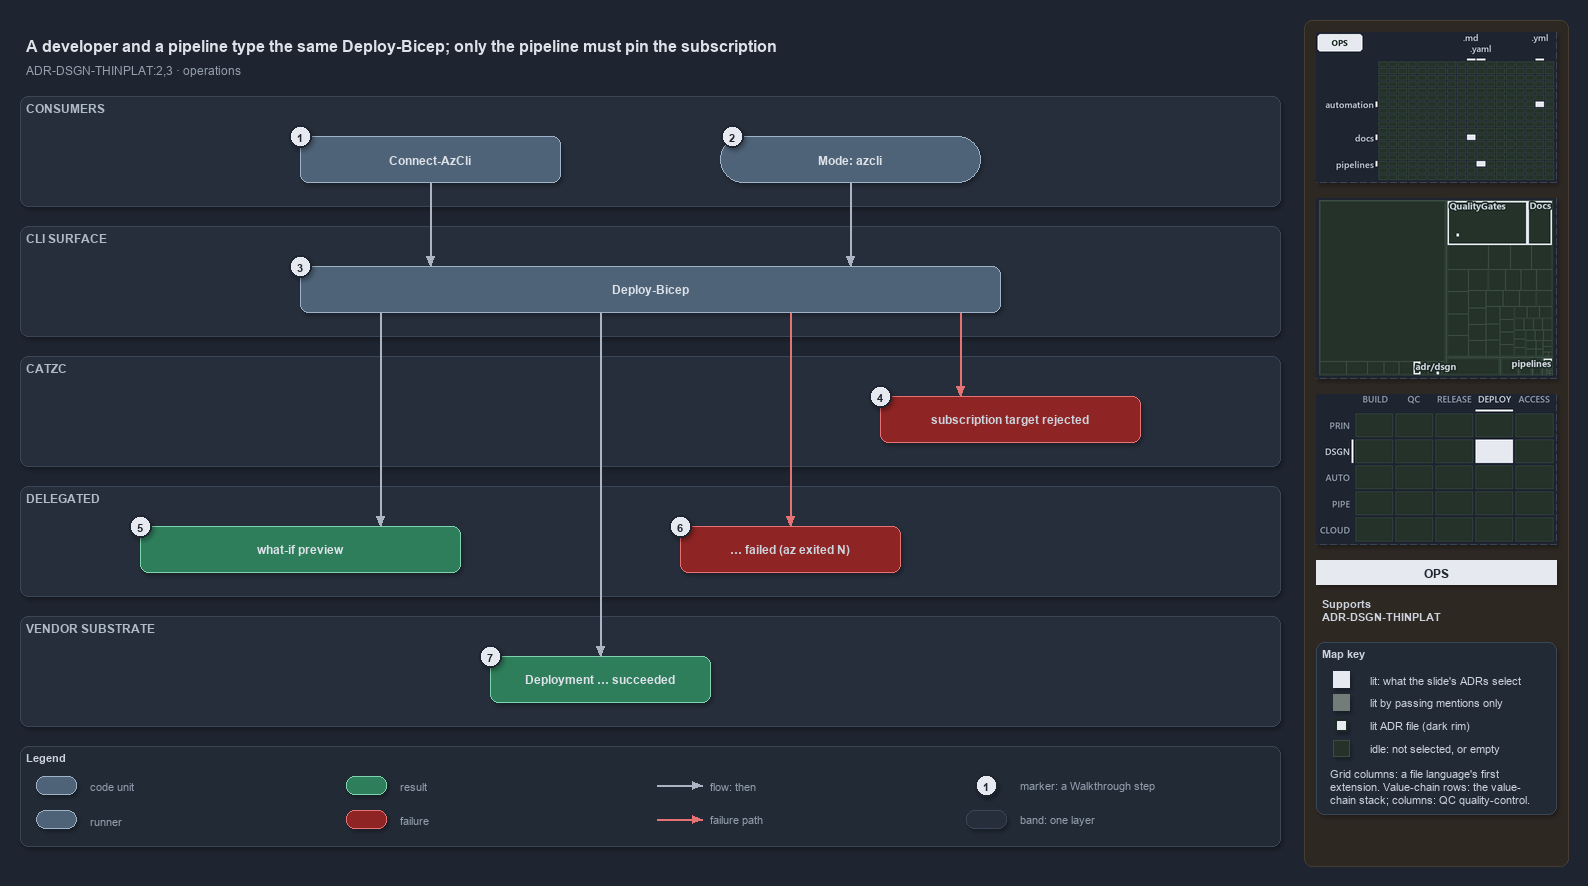

The diagram above was exported from draw.io. Its source (the exported page's mxGraphModel, read from the mxfile embedded in the PNG):
<mxGraphModel dx="1024" dy="768" grid="0" gridSize="10" guides="1" tooltips="1" connect="1" arrows="1" fold="1" page="1" pageScale="1" pageWidth="1572" pageHeight="850" background="#1E2430" math="0" shadow="1">
  <root>
    <mxCell id="0" />
    <mxCell id="1" parent="0" />
    <mxCell id="sidebar-bg" value="" style="rounded=1;arcSize=2;html=1;fillColor=#2E2823;strokeColor=#453C33;shadow=0;" vertex="1" parent="1">
      <mxGeometry x="1304" y="4" width="264" height="846" as="geometry" />
    </mxCell>
    <mxCell id="title" value="A developer and a pipeline type the same Deploy-Bicep; only the pipeline must pin the subscription" style="text;html=1;align=left;verticalAlign=middle;fontSize=16;fontStyle=1;fontColor=#DDE2E9;" vertex="1" parent="1">
      <mxGeometry x="20" y="14" width="1260" height="30" as="geometry" />
    </mxCell>
    <mxCell id="subtitle" value="ADR-DSGN-THINPLAT:2,3 &amp;#183; operations" style="text;html=1;align=left;verticalAlign=middle;fontSize=12;fontColor=#949FAE;" vertex="1" parent="1">
      <mxGeometry x="20" y="44" width="1240" height="20" as="geometry" />
    </mxCell>
    <mxCell id="band-consumers" value="CONSUMERS" style="rounded=1;html=1;arcSize=3;fillColor=#262E3B;strokeColor=#3A4555;verticalAlign=top;align=left;spacingLeft=8;fontStyle=1;fontSize=12;fontColor=#B0BAC7;" vertex="1" parent="1">
      <mxGeometry x="20" y="80" width="1260" height="110" as="geometry" />
    </mxCell>
    <mxCell id="band-cli" value="CLI SURFACE" style="rounded=1;html=1;arcSize=3;fillColor=#262E3B;strokeColor=#3A4555;verticalAlign=top;align=left;spacingLeft=8;fontStyle=1;fontSize=12;fontColor=#B0BAC7;" vertex="1" parent="1">
      <mxGeometry x="20" y="210" width="1260" height="110" as="geometry" />
    </mxCell>
    <mxCell id="band-catzc" value="CATZC" style="rounded=1;html=1;arcSize=3;fillColor=#262E3B;strokeColor=#3A4555;verticalAlign=top;align=left;spacingLeft=8;fontStyle=1;fontSize=12;fontColor=#B0BAC7;" vertex="1" parent="1">
      <mxGeometry x="20" y="340" width="1260" height="110" as="geometry" />
    </mxCell>
    <mxCell id="band-delegated" value="DELEGATED" style="rounded=1;html=1;arcSize=3;fillColor=#262E3B;strokeColor=#3A4555;verticalAlign=top;align=left;spacingLeft=8;fontStyle=1;fontSize=12;fontColor=#B0BAC7;" vertex="1" parent="1">
      <mxGeometry x="20" y="470" width="1260" height="110" as="geometry" />
    </mxCell>
    <mxCell id="band-vendor" value="VENDOR SUBSTRATE" style="rounded=1;html=1;arcSize=3;fillColor=#262E3B;strokeColor=#3A4555;verticalAlign=top;align=left;spacingLeft=8;fontStyle=1;fontSize=12;fontColor=#B0BAC7;" vertex="1" parent="1">
      <mxGeometry x="20" y="600" width="1260" height="110" as="geometry" />
    </mxCell>
    <mxCell id="m-connect" value="&lt;b&gt;Connect-AzCli&lt;/b&gt;" style="rounded=1;whiteSpace=wrap;html=1;arcSize=20;fillColor=#4E6378;strokeColor=#9FB3C8;fontColor=#DDE2E9;fontSize=12;" vertex="1" parent="1">
      <mxGeometry x="300" y="120" width="260" height="46" as="geometry" />
    </mxCell>
    <mxCell id="r-mode" value="&lt;b&gt;Mode: azcli&lt;/b&gt;" style="rounded=1;arcSize=50;whiteSpace=wrap;html=1;fillColor=#4E6378;strokeColor=#9FB3C8;fontColor=#DDE2E9;fontSize=12;" vertex="1" parent="1">
      <mxGeometry x="720" y="120" width="260" height="46" as="geometry" />
    </mxCell>
    <mxCell id="m-deploy" value="&lt;b&gt;Deploy-Bicep&lt;/b&gt;" style="rounded=1;whiteSpace=wrap;html=1;arcSize=20;fillColor=#4E6378;strokeColor=#9FB3C8;fontColor=#DDE2E9;fontSize=12;" vertex="1" parent="1">
      <mxGeometry x="300" y="250" width="700" height="46" as="geometry" />
    </mxCell>
    <mxCell id="f-assert" value="&lt;b&gt;subscription target rejected&lt;/b&gt;" style="rounded=1;whiteSpace=wrap;html=1;arcSize=20;fillColor=#8E2424;strokeColor=#E57373;fontSize=12;" vertex="1" parent="1">
      <mxGeometry x="880" y="380" width="260" height="46" as="geometry" />
    </mxCell>
    <mxCell id="r-preview" value="&lt;b&gt;what-if preview&lt;/b&gt;" style="rounded=1;whiteSpace=wrap;html=1;arcSize=20;fillColor=#2E7D5B;strokeColor=#7FD3AE;fontColor=#DDE2E9;fontSize=12;" vertex="1" parent="1">
      <mxGeometry x="140" y="510" width="320" height="46" as="geometry" />
    </mxCell>
    <mxCell id="f-failed" value="&lt;b&gt;&amp;#8230; failed (az exited N)&lt;/b&gt;" style="rounded=1;whiteSpace=wrap;html=1;arcSize=20;fillColor=#8E2424;strokeColor=#E57373;fontSize=12;" vertex="1" parent="1">
      <mxGeometry x="680" y="510" width="220" height="46" as="geometry" />
    </mxCell>
    <mxCell id="r-succeeded" value="&lt;b&gt;Deployment &amp;#8230; succeeded&lt;/b&gt;" style="rounded=1;whiteSpace=wrap;html=1;arcSize=20;fillColor=#2E7D5B;strokeColor=#7FD3AE;fontColor=#DDE2E9;fontSize=12;" vertex="1" parent="1">
      <mxGeometry x="490" y="640" width="220" height="46" as="geometry" />
    </mxCell>
    <mxCell id="p-edge-connect-deploy-a" value="" style="text;html=1;strokeColor=none;fillColor=none;" vertex="1" parent="1">
      <mxGeometry x="430" y="166" width="1" height="1" as="geometry" />
    </mxCell>
    <mxCell id="p-edge-connect-deploy-b" value="" style="text;html=1;strokeColor=none;fillColor=none;" vertex="1" parent="1">
      <mxGeometry x="430" y="250" width="1" height="1" as="geometry" />
    </mxCell>
    <mxCell id="edge-connect-deploy" value="" style="edgeStyle=orthogonalEdgeStyle;rounded=1;html=1;fontSize=10;endArrow=block;strokeColor=#AAB4C3;fontColor=#CDD3DC;shadow=0;" edge="1" parent="1" source="p-edge-connect-deploy-a" target="p-edge-connect-deploy-b">
      <mxGeometry relative="1" as="geometry" />
    </mxCell>
    <mxCell id="p-edge-mode-deploy-a" value="" style="text;html=1;strokeColor=none;fillColor=none;" vertex="1" parent="1">
      <mxGeometry x="850" y="166" width="1" height="1" as="geometry" />
    </mxCell>
    <mxCell id="p-edge-mode-deploy-b" value="" style="text;html=1;strokeColor=none;fillColor=none;" vertex="1" parent="1">
      <mxGeometry x="850" y="250" width="1" height="1" as="geometry" />
    </mxCell>
    <mxCell id="edge-mode-deploy" value="" style="edgeStyle=orthogonalEdgeStyle;rounded=1;html=1;fontSize=10;endArrow=block;strokeColor=#AAB4C3;fontColor=#CDD3DC;shadow=0;" edge="1" parent="1" source="p-edge-mode-deploy-a" target="p-edge-mode-deploy-b">
      <mxGeometry relative="1" as="geometry" />
    </mxCell>
    <mxCell id="p-edge-deploy-assert-a" value="" style="text;html=1;strokeColor=none;fillColor=none;" vertex="1" parent="1">
      <mxGeometry x="960" y="296" width="1" height="1" as="geometry" />
    </mxCell>
    <mxCell id="p-edge-deploy-assert-b" value="" style="text;html=1;strokeColor=none;fillColor=none;" vertex="1" parent="1">
      <mxGeometry x="960" y="380" width="1" height="1" as="geometry" />
    </mxCell>
    <mxCell id="edge-deploy-assert" value="" style="edgeStyle=orthogonalEdgeStyle;rounded=1;html=1;fontSize=10;endArrow=block;strokeColor=#E57373;fontColor=#CDD3DC;shadow=0;" edge="1" parent="1" source="p-edge-deploy-assert-a" target="p-edge-deploy-assert-b">
      <mxGeometry relative="1" as="geometry" />
    </mxCell>
    <mxCell id="p-edge-deploy-preview-a" value="" style="text;html=1;strokeColor=none;fillColor=none;" vertex="1" parent="1">
      <mxGeometry x="380" y="296" width="1" height="1" as="geometry" />
    </mxCell>
    <mxCell id="p-edge-deploy-preview-b" value="" style="text;html=1;strokeColor=none;fillColor=none;" vertex="1" parent="1">
      <mxGeometry x="380" y="510" width="1" height="1" as="geometry" />
    </mxCell>
    <mxCell id="edge-deploy-preview" value="" style="edgeStyle=orthogonalEdgeStyle;rounded=1;html=1;fontSize=10;endArrow=block;strokeColor=#AAB4C3;fontColor=#CDD3DC;shadow=0;" edge="1" parent="1" source="p-edge-deploy-preview-a" target="p-edge-deploy-preview-b">
      <mxGeometry relative="1" as="geometry" />
    </mxCell>
    <mxCell id="p-edge-deploy-failed-a" value="" style="text;html=1;strokeColor=none;fillColor=none;" vertex="1" parent="1">
      <mxGeometry x="790" y="296" width="1" height="1" as="geometry" />
    </mxCell>
    <mxCell id="p-edge-deploy-failed-b" value="" style="text;html=1;strokeColor=none;fillColor=none;" vertex="1" parent="1">
      <mxGeometry x="790" y="510" width="1" height="1" as="geometry" />
    </mxCell>
    <mxCell id="edge-deploy-failed" value="" style="edgeStyle=orthogonalEdgeStyle;rounded=1;html=1;fontSize=10;endArrow=block;strokeColor=#E57373;fontColor=#CDD3DC;shadow=0;" edge="1" parent="1" source="p-edge-deploy-failed-a" target="p-edge-deploy-failed-b">
      <mxGeometry relative="1" as="geometry" />
    </mxCell>
    <mxCell id="p-edge-deploy-succeeded-a" value="" style="text;html=1;strokeColor=none;fillColor=none;" vertex="1" parent="1">
      <mxGeometry x="600" y="296" width="1" height="1" as="geometry" />
    </mxCell>
    <mxCell id="p-edge-deploy-succeeded-b" value="" style="text;html=1;strokeColor=none;fillColor=none;" vertex="1" parent="1">
      <mxGeometry x="600" y="640" width="1" height="1" as="geometry" />
    </mxCell>
    <mxCell id="edge-deploy-succeeded" value="" style="edgeStyle=orthogonalEdgeStyle;rounded=1;html=1;fontSize=10;endArrow=block;strokeColor=#AAB4C3;fontColor=#CDD3DC;shadow=0;" edge="1" parent="1" source="p-edge-deploy-succeeded-a" target="p-edge-deploy-succeeded-b">
      <mxGeometry relative="1" as="geometry" />
    </mxCell>
    <mxCell id="mark-1" value="1" style="ellipse;html=1;fillColor=#E6EAF0;strokeColor=#1E2430;strokeWidth=2;fontColor=#1E2430;fontStyle=1;fontSize=11;" vertex="1" parent="1">
      <mxGeometry x="289" y="109" width="22" height="22" as="geometry" />
    </mxCell>
    <mxCell id="mark-2" value="2" style="ellipse;html=1;fillColor=#E6EAF0;strokeColor=#1E2430;strokeWidth=2;fontColor=#1E2430;fontStyle=1;fontSize=11;" vertex="1" parent="1">
      <mxGeometry x="721" y="109" width="22" height="22" as="geometry" />
    </mxCell>
    <mxCell id="mark-3" value="3" style="ellipse;html=1;fillColor=#E6EAF0;strokeColor=#1E2430;strokeWidth=2;fontColor=#1E2430;fontStyle=1;fontSize=11;" vertex="1" parent="1">
      <mxGeometry x="289" y="239" width="22" height="22" as="geometry" />
    </mxCell>
    <mxCell id="mark-4" value="4" style="ellipse;html=1;fillColor=#E6EAF0;strokeColor=#1E2430;strokeWidth=2;fontColor=#1E2430;fontStyle=1;fontSize=11;" vertex="1" parent="1">
      <mxGeometry x="869" y="369" width="22" height="22" as="geometry" />
    </mxCell>
    <mxCell id="mark-5" value="5" style="ellipse;html=1;fillColor=#E6EAF0;strokeColor=#1E2430;strokeWidth=2;fontColor=#1E2430;fontStyle=1;fontSize=11;" vertex="1" parent="1">
      <mxGeometry x="129" y="499" width="22" height="22" as="geometry" />
    </mxCell>
    <mxCell id="mark-6" value="6" style="ellipse;html=1;fillColor=#E6EAF0;strokeColor=#1E2430;strokeWidth=2;fontColor=#1E2430;fontStyle=1;fontSize=11;" vertex="1" parent="1">
      <mxGeometry x="669" y="499" width="22" height="22" as="geometry" />
    </mxCell>
    <mxCell id="mark-7" value="7" style="ellipse;html=1;fillColor=#E6EAF0;strokeColor=#1E2430;strokeWidth=2;fontColor=#1E2430;fontStyle=1;fontSize=11;" vertex="1" parent="1">
      <mxGeometry x="479" y="629" width="22" height="22" as="geometry" />
    </mxCell>
    <mxCell id="legend" value="&lt;b&gt;Legend&lt;/b&gt;" style="rounded=1;whiteSpace=wrap;html=1;arcSize=6;fillColor=#222A36;strokeColor=#3A4555;align=left;verticalAlign=top;spacing=8;fontSize=11;fontColor=#CDD3DC;" vertex="1" parent="1">
      <mxGeometry x="20" y="730" width="1260" height="100" as="geometry" />
    </mxCell>
    <mxCell id="legend-0" value="" style="rounded=1;whiteSpace=wrap;html=1;arcSize=20;fillColor=#4E6378;strokeColor=#9FB3C8;fontColor=#DDE2E9;fontSize=12;" vertex="1" parent="1">
      <mxGeometry x="36" y="760" width="40" height="18" as="geometry" />
    </mxCell>
    <mxCell id="legend-0-text" value="code unit" style="text;html=1;align=left;verticalAlign=middle;fontSize=11;fontColor=#949FAE;" vertex="1" parent="1">
      <mxGeometry x="84" y="759" width="250" height="20" as="geometry" />
    </mxCell>
    <mxCell id="legend-1" value="" style="rounded=1;arcSize=50;whiteSpace=wrap;html=1;fillColor=#4E6378;strokeColor=#9FB3C8;fontColor=#DDE2E9;fontSize=12;" vertex="1" parent="1">
      <mxGeometry x="36" y="794" width="40" height="18" as="geometry" />
    </mxCell>
    <mxCell id="legend-1-text" value="runner" style="text;html=1;align=left;verticalAlign=middle;fontSize=11;fontColor=#949FAE;" vertex="1" parent="1">
      <mxGeometry x="84" y="793" width="250" height="20" as="geometry" />
    </mxCell>
    <mxCell id="legend-2" value="" style="rounded=1;whiteSpace=wrap;html=1;arcSize=20;fillColor=#2E7D5B;strokeColor=#7FD3AE;fontColor=#DDE2E9;fontSize=12;" vertex="1" parent="1">
      <mxGeometry x="346" y="760" width="40" height="18" as="geometry" />
    </mxCell>
    <mxCell id="legend-2-text" value="result" style="text;html=1;align=left;verticalAlign=middle;fontSize=11;fontColor=#949FAE;" vertex="1" parent="1">
      <mxGeometry x="394" y="759" width="250" height="20" as="geometry" />
    </mxCell>
    <mxCell id="legend-3" value="" style="rounded=1;whiteSpace=wrap;html=1;arcSize=20;fillColor=#8E2424;strokeColor=#E57373;fontSize=12;" vertex="1" parent="1">
      <mxGeometry x="346" y="794" width="40" height="18" as="geometry" />
    </mxCell>
    <mxCell id="legend-3-text" value="failure" style="text;html=1;align=left;verticalAlign=middle;fontSize=11;fontColor=#949FAE;" vertex="1" parent="1">
      <mxGeometry x="394" y="793" width="250" height="20" as="geometry" />
    </mxCell>
    <mxCell id="legend-4-a" value="" style="text;html=1;strokeColor=none;fillColor=none;" vertex="1" parent="1">
      <mxGeometry x="656" y="769" width="1" height="1" as="geometry" />
    </mxCell>
    <mxCell id="legend-4-b" value="" style="text;html=1;strokeColor=none;fillColor=none;" vertex="1" parent="1">
      <mxGeometry x="702" y="769" width="1" height="1" as="geometry" />
    </mxCell>
    <mxCell id="legend-4" value="" style="edgeStyle=orthogonalEdgeStyle;rounded=1;html=1;fontSize=10;endArrow=block;strokeColor=#AAB4C3;fontColor=#CDD3DC;shadow=0;" edge="1" parent="1" source="legend-4-a" target="legend-4-b">
      <mxGeometry relative="1" as="geometry" />
    </mxCell>
    <mxCell id="legend-4-text" value="flow: then" style="text;html=1;align=left;verticalAlign=middle;fontSize=11;fontColor=#949FAE;" vertex="1" parent="1">
      <mxGeometry x="704" y="759" width="250" height="20" as="geometry" />
    </mxCell>
    <mxCell id="legend-5-a" value="" style="text;html=1;strokeColor=none;fillColor=none;" vertex="1" parent="1">
      <mxGeometry x="656" y="803" width="1" height="1" as="geometry" />
    </mxCell>
    <mxCell id="legend-5-b" value="" style="text;html=1;strokeColor=none;fillColor=none;" vertex="1" parent="1">
      <mxGeometry x="702" y="803" width="1" height="1" as="geometry" />
    </mxCell>
    <mxCell id="legend-5" value="" style="edgeStyle=orthogonalEdgeStyle;rounded=1;html=1;fontSize=10;endArrow=block;strokeColor=#E57373;fontColor=#CDD3DC;shadow=0;" edge="1" parent="1" source="legend-5-a" target="legend-5-b">
      <mxGeometry relative="1" as="geometry" />
    </mxCell>
    <mxCell id="legend-5-text" value="failure path" style="text;html=1;align=left;verticalAlign=middle;fontSize=11;fontColor=#949FAE;" vertex="1" parent="1">
      <mxGeometry x="704" y="793" width="250" height="20" as="geometry" />
    </mxCell>
    <mxCell id="legend-6" value="1" style="ellipse;html=1;fillColor=#E6EAF0;strokeColor=#1E2430;strokeWidth=2;fontColor=#1E2430;fontStyle=1;fontSize=11;" vertex="1" parent="1">
      <mxGeometry x="975" y="758" width="22" height="22" as="geometry" />
    </mxCell>
    <mxCell id="legend-6-text" value="marker: a Walkthrough step" style="text;html=1;align=left;verticalAlign=middle;fontSize=11;fontColor=#949FAE;" vertex="1" parent="1">
      <mxGeometry x="1014" y="759" width="250" height="20" as="geometry" />
    </mxCell>
    <mxCell id="legend-7" value="" style="rounded=1;html=1;arcSize=3;fillColor=#262E3B;strokeColor=#3A4555;" vertex="1" parent="1">
      <mxGeometry x="966" y="794" width="40" height="18" as="geometry" />
    </mxCell>
    <mxCell id="legend-7-text" value="band: one layer" style="text;html=1;align=left;verticalAlign=middle;fontSize=11;fontColor=#949FAE;" vertex="1" parent="1">
      <mxGeometry x="1014" y="793" width="250" height="20" as="geometry" />
    </mxCell>
    <mxCell id="minimap-grid" value="" style="shape=image;html=1;imageAspect=0;aspect=fixed;verticalLabelPosition=bottom;strokeColor=#3A4555;dashed=1;fillColor=#222A36;image=data:image/png,(base64 omitted: 9316 chars);" vertex="1" parent="1">
      <mxGeometry x="1316" y="16" width="240" height="150" as="geometry" />
    </mxCell>
    <mxCell id="minimap-tree" value="" style="shape=image;html=1;imageAspect=0;aspect=fixed;verticalLabelPosition=bottom;strokeColor=#3A4555;dashed=1;fillColor=#222A36;image=data:image/png,(base64 omitted: 13540 chars);" vertex="1" parent="1">
      <mxGeometry x="1316" y="182" width="240" height="180" as="geometry" />
    </mxCell>
    <mxCell id="minimap-chain" value="" style="shape=image;html=1;imageAspect=0;aspect=fixed;verticalLabelPosition=bottom;strokeColor=#3A4555;dashed=1;fillColor=#222A36;image=data:image/png,(base64 omitted: 12572 chars);" vertex="1" parent="1">
      <mxGeometry x="1316" y="378" width="240" height="150" as="geometry" />
    </mxCell>
    <mxCell id="lens-badge" value="OPS" style="rounded=0;whiteSpace=wrap;html=1;align=center;verticalAlign=middle;fontSize=12;fontStyle=1;fontColor=#1E2430;fillColor=#E6EAF0;strokeColor=none;" vertex="1" parent="1">
      <mxGeometry x="1316" y="544" width="240" height="24" as="geometry" />
    </mxCell>
    <mxCell id="supports" value="&lt;b&gt;Supports&lt;/b&gt;&lt;br&gt;ADR-DSGN-THINPLAT" style="text;html=1;whiteSpace=wrap;align=left;verticalAlign=top;fontSize=11;fontColor=#CDD3DC;" vertex="1" parent="1">
      <mxGeometry x="1316" y="576" width="240" height="38" as="geometry" />
    </mxCell>
    <mxCell id="mapkey" value="&lt;b&gt;Map key&lt;/b&gt;" style="rounded=1;arcSize=6;whiteSpace=wrap;html=1;align=left;verticalAlign=top;fontSize=11;fontColor=#CDD3DC;fillColor=#222A36;strokeColor=#3A4555;spacingLeft=8;spacingTop=2;" vertex="1" parent="1">
      <mxGeometry x="1316" y="626" width="240" height="172" as="geometry" />
    </mxCell>
    <mxCell id="mapkey-lit" value="" style="rounded=0;html=1;fillColor=#E6EAF0;strokeColor=#E6EAF0;" vertex="1" parent="1">
      <mxGeometry x="1333.0" y="655.0" width="16" height="16" as="geometry" />
    </mxCell>
    <mxCell id="mapkey-lit-text" value="lit: what the slide's ADRs select" style="text;html=1;align=left;verticalAlign=middle;fontSize=11;fontColor=#CDD3DC;" vertex="1" parent="1">
      <mxGeometry x="1364" y="653" width="184" height="20" as="geometry" />
    </mxCell>
    <mxCell id="mapkey-touched" value="" style="rounded=0;html=1;fillColor=#727C79;strokeColor=#727C79;" vertex="1" parent="1">
      <mxGeometry x="1333.0" y="678.0" width="16" height="16" as="geometry" />
    </mxCell>
    <mxCell id="mapkey-touched-text" value="lit by passing mentions only" style="text;html=1;align=left;verticalAlign=middle;fontSize=11;fontColor=#CDD3DC;" vertex="1" parent="1">
      <mxGeometry x="1364" y="676" width="184" height="20" as="geometry" />
    </mxCell>
    <mxCell id="mapkey-adr" value="" style="rounded=0;html=1;fillColor=#E6EAF0;strokeColor=#1C2A24;strokeWidth=2;" vertex="1" parent="1">
      <mxGeometry x="1335.0" y="703.0" width="12" height="12" as="geometry" />
    </mxCell>
    <mxCell id="mapkey-adr-text" value="lit ADR file (dark rim)" style="text;html=1;align=left;verticalAlign=middle;fontSize=11;fontColor=#CDD3DC;" vertex="1" parent="1">
      <mxGeometry x="1364" y="699" width="184" height="20" as="geometry" />
    </mxCell>
    <mxCell id="mapkey-idle" value="" style="rounded=0;html=1;fillColor=#243229;strokeColor=#3B4D43;" vertex="1" parent="1">
      <mxGeometry x="1333.0" y="724.0" width="16" height="16" as="geometry" />
    </mxCell>
    <mxCell id="mapkey-idle-text" value="idle: not selected, or empty" style="text;html=1;align=left;verticalAlign=middle;fontSize=11;fontColor=#CDD3DC;" vertex="1" parent="1">
      <mxGeometry x="1364" y="722" width="184" height="20" as="geometry" />
    </mxCell>
    <mxCell id="mapkey-codes" value="Grid columns: a file language's first&lt;br&gt;extension. Value-chain rows: the value-&lt;br&gt;chain stack; columns: QC quality-control." style="text;html=1;align=left;verticalAlign=top;whiteSpace=wrap;fontSize=11;fontColor=#CDD3DC;" vertex="1" parent="1">
      <mxGeometry x="1324" y="746" width="224" height="46" as="geometry" />
    </mxCell>
  </root>
</mxGraphModel>